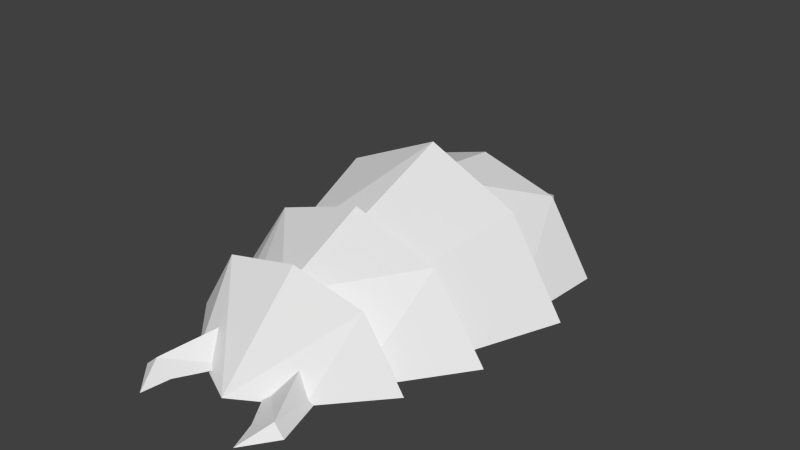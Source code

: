 # Source: larva01_8.blend  (saved by Blender 2.76.0; exported with 4.5.12 LTS)
import bpy
from mathutils import Matrix  # noqa: F401  (used for matrix-valued properties, if any)

bpy.ops.wm.read_factory_settings(use_empty=True)
scene = bpy.context.scene
scene.name = 'Scene'

# ---- collections
col_collection_1 = bpy.data.collections.new('Collection 1'); scene.collection.children.link(col_collection_1)
col_collection_2 = bpy.data.collections.new('Collection 2'); scene.collection.children.link(col_collection_2)
col_collection_2.hide_render = True
col_collection_2.hide_viewport = True
col_collection_3 = bpy.data.collections.new('Collection 3'); scene.collection.children.link(col_collection_3)
col_collection_3.hide_render = True
col_collection_3.hide_viewport = True
col_collection_4 = bpy.data.collections.new('Collection 4'); scene.collection.children.link(col_collection_4)
col_collection_4.hide_render = True
col_collection_4.hide_viewport = True
col_collection_5 = bpy.data.collections.new('Collection 5'); scene.collection.children.link(col_collection_5)
col_collection_5.hide_render = True
col_collection_5.hide_viewport = True
col_collection_11 = bpy.data.collections.new('Collection 11'); scene.collection.children.link(col_collection_11)
col_collection_11.hide_render = True
col_collection_11.hide_viewport = True
col_collection_12 = bpy.data.collections.new('Collection 12'); scene.collection.children.link(col_collection_12)
col_collection_12.hide_render = True
col_collection_12.hide_viewport = True

# ---- materials (node trees are filled in below, after node groups)
mat_material_006 = bpy.data.materials.new('Material.006')
mat_material_006.alpha_threshold = 0.0
mat_material_006.use_transparent_shadow = False
mat_material_006.roughness = 0.5
mat_material_005 = bpy.data.materials.new('Material.005')
mat_material_005.alpha_threshold = 0.0
mat_material_005.use_transparent_shadow = False
mat_material_005.roughness = 0.5
mat_material_004 = bpy.data.materials.new('Material.004')
mat_material_004.alpha_threshold = 0.0
mat_material_004.use_transparent_shadow = False
mat_material_004.roughness = 0.5
mat_material_003 = bpy.data.materials.new('Material.003')
mat_material_003.alpha_threshold = 0.0
mat_material_003.use_transparent_shadow = False
mat_material_003.roughness = 0.5
mat_material_002 = bpy.data.materials.new('Material.002')
mat_material_002.alpha_threshold = 0.0
mat_material_002.use_transparent_shadow = False
mat_material_002.roughness = 0.5
mat_material_001 = bpy.data.materials.new('Material.001')
mat_material_001.alpha_threshold = 0.0
mat_material_001.use_transparent_shadow = False
mat_material_001.roughness = 0.5
mat_material_008 = bpy.data.materials.new('Material.008')
mat_material_008.alpha_threshold = 0.0
mat_material_008.use_transparent_shadow = False
mat_material_008.roughness = 0.5

# ---- material node trees

# ---- world
world_world = bpy.data.worlds.new('World'); scene.world = world_world
world_world.color = (0.05088, 0.05088, 0.05088)
world_world.use_sun_shadow = False
world_world.sun_shadow_jitter_overblur = 0.0
world_world.cycles.sampling_method = 'NONE'
world_world.cycles.sample_map_resolution = 256

# ---- meshes
me_cube_006 = bpy.data.meshes.new('Cube.006')
me_cube_006.from_pydata([(0.0, -0.5451, 0.824), (0.0, 1.813, -0.08987), (1.66, -0.762, -0.06011), (1.093, -0.6079, 0.6832)], [], [(2, 1, 3), (1, 0, 3)])
_uv = me_cube_006.uv_layers.new(name='UVMap')
_uv.uv.foreach_set('vector', [0.2289, 0.6258, 0.4242, 0.958, 0.3421, 0.6208, 0.4242, 0.958, 0.5036, 0.6828, 0.3421, 0.6208])
me_cube_006.materials.append(mat_material_006)
me_cube_006.use_remesh_preserve_volume = False
me_cube_006.use_remesh_preserve_attributes = False
me_cube_006.use_mirror_vertex_groups = False
me_cube_006.update()
me_cube_005 = bpy.data.meshes.new('Cube.005')
me_cube_005.from_pydata([(0.0, -0.8486, 1.161), (0.0, 0.781, 1.031), (0.0, 0.7526, 0.5479), (1.832, -0.9838, -0.06011), (1.938, 0.6953, -0.06011), (1.341, 0.7006, -0.06011), (1.059, -0.867, 0.7356), (1.232, 0.7381, 0.7676), (0.9799, 0.7266, 0.3624)], [], [(4, 7, 3), (3, 7, 6), (6, 7, 0), (1, 0, 7), (2, 1, 7), (8, 2, 7), (8, 7, 5), (4, 5, 7)])
_uv = me_cube_005.uv_layers.new(name='UVMap')
_uv.uv.foreach_set('vector', [0.1937, 0.5978, 0.335, 0.5915, 0.164, 0.3582, 0.164, 0.3582, 0.335, 0.5915, 0.3357, 0.3639, 0.3357, 0.3639, 0.335, 0.5915, 0.5574, 0.4071, 0.5235, 0.6357, 0.5574, 0.4071, 0.335, 0.5915, 0.5036, 0.6828, 0.5235, 0.6357, 0.335, 0.5915, 0.3421, 0.6208, 0.5036, 0.6828, 0.335, 0.5915, 0.3421, 0.6208, 0.335, 0.5915, 0.2289, 0.6258, 0.1937, 0.5978, 0.2289, 0.6258, 0.335, 0.5915])
me_cube_005.materials.append(mat_material_005)
me_cube_005.use_remesh_preserve_volume = False
me_cube_005.use_remesh_preserve_attributes = False
me_cube_005.use_mirror_vertex_groups = False
me_cube_005.update()
me_cube_004 = bpy.data.meshes.new('Cube.004')
me_cube_004.from_pydata([(0.0, -1.06, 0.8537), (0.0, 1.011, 1.47), (0.0, 1.125, 0.8782), (1.56, -0.9609, -0.06011), (2.286, 0.9271, -0.06011), (1.676, 0.9611, -0.06011), (0.9419, -1.014, 0.6585), (1.405, 0.9693, 0.9873), (1.031, 1.043, 0.6082)], [], [(1, 0, 6), (7, 1, 6), (7, 6, 4), (3, 4, 6), (2, 1, 7), (8, 2, 7), (8, 7, 5), (4, 5, 7)])
_uv = me_cube_004.uv_layers.new(name='UVMap')
_uv.uv.foreach_set('vector', [0.5738, 0.357, 0.5552, 0.02298, 0.3506, 0.02726, 0.3343, 0.3359, 0.5738, 0.357, 0.3506, 0.02726, 0.3343, 0.3359, 0.3506, 0.02726, 0.1407, 0.3371, 0.2023, 0.02298, 0.1407, 0.3371, 0.3506, 0.02726, 0.5574, 0.4071, 0.5738, 0.357, 0.3343, 0.3359, 0.3357, 0.3639, 0.5574, 0.4071, 0.3343, 0.3359, 0.3357, 0.3639, 0.3343, 0.3359, 0.164, 0.3582, 0.1407, 0.3371, 0.164, 0.3582, 0.3343, 0.3359])
me_cube_004.materials.append(mat_material_004)
me_cube_004.use_remesh_preserve_volume = False
me_cube_004.use_remesh_preserve_attributes = False
me_cube_004.use_mirror_vertex_groups = False
me_cube_004.update()
me_cube_003 = bpy.data.meshes.new('Cube.003')
me_cube_003.from_pydata([(0.0, -0.7014, 0.6561), (0.0, 0.7447, 1.171), (0.0, 0.8167, 0.737), (1.174, -0.6966, -0.04526), (2.138, 0.7155, -0.06011), (1.448, 0.7987, -0.06011), (0.654, -0.6912, 0.3231), (1.331, 0.7301, 0.8379), (0.9185, 0.8077, 0.4927)], [], [(6, 7, 0), (1, 0, 7), (2, 1, 7), (8, 2, 7), (8, 7, 5), (4, 5, 7), (4, 7, 3), (3, 7, 6)])
_uv = me_cube_003.uv_layers.new(name='UVMap')
_uv.uv.foreach_set('vector', [0.742, 0.6344, 0.7185, 0.9017, 0.9758, 0.6407, 0.9791, 0.9326, 0.9758, 0.6407, 0.7185, 0.9017, 0.9645, 0.9798, 0.9791, 0.9326, 0.7185, 0.9017, 0.7339, 0.934, 0.9645, 0.9798, 0.7185, 0.9017, 0.7339, 0.934, 0.7185, 0.9017, 0.5749, 0.9593, 0.5264, 0.9248, 0.5749, 0.9593, 0.7185, 0.9017, 0.5264, 0.9248, 0.7185, 0.9017, 0.5948, 0.6559, 0.5948, 0.6559, 0.7185, 0.9017, 0.742, 0.6344])
me_cube_003.materials.append(mat_material_003)
me_cube_003.use_remesh_preserve_volume = False
me_cube_003.use_remesh_preserve_attributes = False
me_cube_003.use_mirror_vertex_groups = False
me_cube_003.update()
me_cube_002 = bpy.data.meshes.new('Cube.002')
me_cube_002.from_pydata([(0.0, -1.015, -0.08987), (0.0, 0.3555, 0.8885), (0.0, 0.4096, 0.5417), (1.756, 0.3766, -0.06011), (1.224, 0.4144, -0.06011), (1.14, 0.3661, 0.6965), (0.7186, 0.412, 0.4303), (0.942, -0.5224, -0.06011)], [], [(1, 0, 5), (5, 0, 7), (3, 5, 7), (2, 1, 5), (6, 2, 5), (3, 4, 5), (6, 5, 4)])
_uv = me_cube_002.uv_layers.new(name='UVMap')
_uv.uv.foreach_set('vector', [0.9574, 0.5171, 0.8722, 0.2117, 0.7433, 0.5567, 0.7433, 0.5567, 0.8722, 0.2117, 0.715, 0.3357, 0.5661, 0.5088, 0.7433, 0.5567, 0.715, 0.3357, 0.9583, 0.5631, 0.9574, 0.5171, 0.7433, 0.5567, 0.7618, 0.5804, 0.9583, 0.5631, 0.7433, 0.5567, 0.5661, 0.5088, 0.5804, 0.5426, 0.7433, 0.5567, 0.7298, 0.5835, 0.7433, 0.5567, 0.5804, 0.5426])
me_cube_002.materials.append(mat_material_002)
me_cube_002.use_remesh_preserve_volume = False
me_cube_002.use_remesh_preserve_attributes = False
me_cube_002.use_mirror_vertex_groups = False
me_cube_002.update()
me_cube_000 = bpy.data.meshes.new('Cube.000')
me_cube_000.from_pydata([(-0.2854, -0.1613, -0.06011), (0.1794, -0.8665, -0.06011), (0.3173, -1.272, -0.08987), (0.6725, -0.7984, -0.06011), (0.3339, 0.2378, -0.06011), (-0.002505, 0.2736, 0.2549), (0.4966, -0.7827, 0.05783)], [], [(5, 6, 4), (4, 6, 3), (5, 0, 6), (1, 6, 0), (2, 6, 1), (2, 3, 6)])
_uv = me_cube_000.uv_layers.new(name='UVMap')
_uv.uv.foreach_set('vector', [0.6981, 0.01371, 0.6789, 0.2827, 0.7783, 0.06763, 0.7783, 0.06763, 0.6789, 0.2827, 0.7154, 0.3096, 0.6981, 0.01371, 0.5801, 0.0759, 0.6789, 0.2827, 0.6029, 0.2693, 0.6789, 0.2827, 0.5801, 0.0759, 0.5927, 0.3682, 0.6789, 0.2827, 0.6029, 0.2693, 0.5927, 0.3682, 0.7154, 0.3096, 0.6789, 0.2827])
me_cube_000.materials.append(mat_material_001)
me_cube_000.use_remesh_preserve_volume = False
me_cube_000.use_remesh_preserve_attributes = False
me_cube_000.use_mirror_vertex_groups = False
me_cube_000.update()
me_cube_008 = bpy.data.meshes.new('Cube.008')
me_cube_008.from_pydata([(0.2737, -0.1626, -0.04245), (-0.1911, -0.8678, -0.04245), (-0.329, -1.273, -0.07221), (-0.6842, -0.7997, -0.04245), (-0.3457, 0.2365, -0.04245), (-0.009225, 0.2723, 0.2726), (-0.5083, -0.7841, 0.07548)], [], [(5, 4, 6), (4, 3, 6), (5, 6, 0), (1, 0, 6), (2, 1, 6), (2, 6, 3)])
_uv = me_cube_008.uv_layers.new(name='UVMap')
_uv.uv.foreach_set('vector', [0.6981, 0.01371, 0.7783, 0.06763, 0.6789, 0.2827, 0.7783, 0.06763, 0.7154, 0.3096, 0.6789, 0.2827, 0.6981, 0.01371, 0.6789, 0.2827, 0.5801, 0.0759, 0.6029, 0.2693, 0.5801, 0.0759, 0.6789, 0.2827, 0.5927, 0.3682, 0.6029, 0.2693, 0.6789, 0.2827, 0.5927, 0.3682, 0.6789, 0.2827, 0.7154, 0.3096])
me_cube_008.materials.append(mat_material_008)
me_cube_008.use_remesh_preserve_volume = False
me_cube_008.use_remesh_preserve_attributes = False
me_cube_008.use_mirror_vertex_groups = False
me_cube_008.update()

# ---- objects
ob_c7 = bpy.data.objects.new('c7', me_cube_006)
ob_c6 = bpy.data.objects.new('c6', me_cube_005)
ob_c5 = bpy.data.objects.new('c5', me_cube_004)
ob_c4 = bpy.data.objects.new('c4', me_cube_003)
ob_c3 = bpy.data.objects.new('c3', me_cube_002)
ob_c1 = bpy.data.objects.new('c1', me_cube_000)
ob_c2 = bpy.data.objects.new('c2', me_cube_008)

# ---- transforms, parenting, visibility, modifiers, constraints
ob_c7.location = (0.0, 2.051, 0.0)
ob_c7.scale = (0.8049, 0.7848, 1.052)
ob_c7.lock_rotations_4d = False
ob_c7.empty_display_type = 'ARROWS'
ob_c7.lineart.crease_threshold = 0.0
_m = ob_c7.modifiers.new('Mirror', 'MIRROR')
ob_c6.location = (0.0, 1.218, 0.0)
ob_c6.scale = (0.8049, 0.7848, 1.052)
ob_c6.lock_rotations_4d = False
ob_c6.empty_display_type = 'ARROWS'
ob_c6.lineart.crease_threshold = 0.0
_m = ob_c6.modifiers.new('Mirror', 'MIRROR')
ob_c5.location = (0.0, 0.01905, 0.0)
ob_c5.scale = (0.8049, 0.7848, 1.052)
ob_c5.lock_rotations_4d = False
ob_c5.empty_display_type = 'ARROWS'
ob_c5.lineart.crease_threshold = 0.0
_m = ob_c5.modifiers.new('Mirror', 'MIRROR')
ob_c4.location = (0.0, -1.068, 0.0)
ob_c4.scale = (0.8049, 0.7848, 1.052)
ob_c4.lock_rotations_4d = False
ob_c4.empty_display_type = 'ARROWS'
ob_c4.lineart.crease_threshold = 0.0
_m = ob_c4.modifiers.new('Mirror', 'MIRROR')
ob_c3.location = (0.0, -1.715, 0.0)
ob_c3.rotation_euler = (0.0, 0.0, 0.01551)
ob_c3.scale = (0.805, 0.7848, 1.052)
ob_c3.lock_rotations_4d = False
ob_c3.empty_display_type = 'ARROWS'
ob_c3.lineart.crease_threshold = 0.0
_m = ob_c3.modifiers.new('Mirror', 'MIRROR')
ob_c1.parent = ob_c3
ob_c1.matrix_parent_inverse = Matrix(((1.242, 0.0, 0.0, 0.0), (0.0, 1.274, 0.0, 2.186), (0.0, 0.0, 0.9505, 0.0), (0.0, 0.0, 0.0, 1.0)))
ob_c1.location = (0.4622, -1.964, 0.0)
ob_c1.rotation_euler = (0.0, -0.0, -0.06435)
ob_c1.scale = (0.8049, 0.7848, 1.052)
ob_c1.lock_rotations_4d = False
ob_c1.empty_display_type = 'ARROWS'
ob_c1.lineart.crease_threshold = 0.0
ob_c2.parent = ob_c3
ob_c2.matrix_parent_inverse = Matrix(((1.242, 0.0, 0.0, 0.0), (0.0, 1.274, 0.0, 2.186), (0.0, 0.0, 0.9505, 0.0), (0.0, 0.0, 0.0, 1.0)))
ob_c2.location = (-0.4622, -1.964, 0.0)
ob_c2.rotation_euler = (0.0, -0.0, 0.05871)
ob_c2.scale = (0.8049, 0.7848, 1.052)
ob_c2.lock_rotations_4d = False
ob_c2.empty_display_type = 'ARROWS'
ob_c2.lineart.crease_threshold = 0.0

# ---- collection membership
col_collection_1.objects.link(ob_c7)
col_collection_1.objects.link(ob_c6)
col_collection_1.objects.link(ob_c5)
col_collection_1.objects.link(ob_c4)
col_collection_1.objects.link(ob_c3)
col_collection_1.objects.link(ob_c1)
col_collection_1.objects.link(ob_c2)
col_collection_2.objects.link(ob_c1)
col_collection_2.objects.link(ob_c2)
col_collection_3.objects.link(ob_c3)
col_collection_4.objects.link(ob_c4)
col_collection_5.objects.link(ob_c5)
col_collection_11.objects.link(ob_c6)
col_collection_12.objects.link(ob_c7)

# ---- scene / render settings (as saved in the file)
scene.frame_start = 0; scene.frame_end = 15; scene.frame_set(14)
scene.render.engine = 'BLENDER_EEVEE_NEXT'
scene.render.resolution_percentage = 50
scene.render.fps = 20
scene.render.dither_intensity = 0.0
scene.cycles.use_denoising = False
scene.cycles.samples = 10
scene.cycles.sampling_pattern = 'TABULATED_SOBOL'
scene.cycles.light_sampling_threshold = 0.0
scene.cycles.use_adaptive_sampling = False
scene.cycles.use_light_tree = False
scene.cycles.blur_glossy = 0.0
scene.cycles.pixel_filter_type = 'GAUSSIAN'
scene.cycles.sample_clamp_indirect = 0.0
scene.view_settings.view_transform = 'Standard'
bpy.context.view_layer.update()

# ---- added for rendering (the .blend has no active camera and no usable light): camera, sun
cam_auto = bpy.data.cameras.new('AutoCamera')
cam_auto.lens = 50.0
cam_auto.sensor_width = 36.0
cam_auto.clip_end = 1000.0
ob_auto_camera = bpy.data.objects.new('AutoCamera', cam_auto)
scene.collection.objects.link(ob_auto_camera)
ob_auto_camera.location = (7.06184, -8.24132, 6.37553)
ob_auto_camera.rotation_euler = (1.09748, -7.21219e-08, 0.694738)
scene.camera = ob_auto_camera
light_auto_sun = bpy.data.lights.new('AutoSun', 'SUN')
light_auto_sun.energy = 3.0
light_auto_sun.angle = 0.0523599
ob_auto_sun = bpy.data.objects.new('AutoSun', light_auto_sun)
scene.collection.objects.link(ob_auto_sun)
ob_auto_sun.rotation_euler = (0.872665, 0.174533, 0.523599)
bpy.context.view_layer.update()
